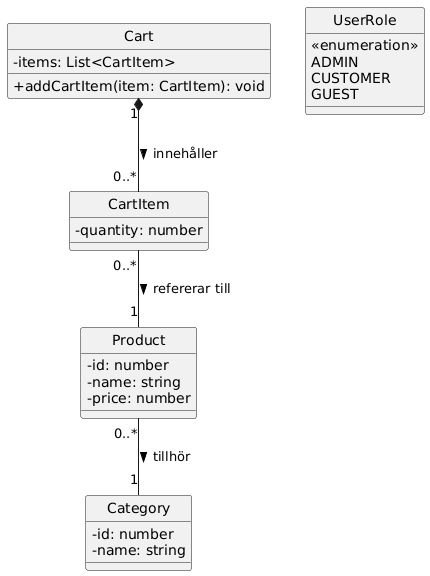

The diagram above was rendered by PlantUML. Its source (embedded in the PNG):
@startuml
skinparam classAttributeIconSize 0
hide circle

' 1. Ändra attribut till privata (-) och behåll metoder som publika (+)
' 2. Lägg till multipliciteter i relationerna

class Product {
  -id: number
  -name: string
  -price: number
  '-category: Category (Hanteras via relationen nedan)
}

class Category {
  -id: number
  -name: string
}

class Cart {
  -items: List<CartItem>
  ' Justerad metod för VG: tar ett CartItem för att inkludera kvantitet
  +addCartItem(item: CartItem): void
}

class CartItem {
  '-product: Product (Hanteras via relationen nedan)
  -quantity: number
}

' 3. Valfri VG-förbättring: Lägg till enum
enum UserRole {
  <<enumeration>>
  ADMIN
  CUSTOMER
  GUEST
}

' --- Relationer med Multipliciteter ---

' Product —— 1 → 1 Category (Association)
Product "0..*" -- "1" Category : tillhör >

' Cart —— 1 → * CartItem (Aggregation)
Cart "1" *-- "0..*" CartItem : innehåller >

' CartItem —— 1 → 1 Product (Association)
CartItem "0..*" -- "1" Product : refererar till >
@enduml